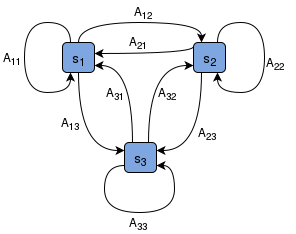

The diagram above was exported from draw.io. Its source (the exported page's mxGraphModel, read from the mxfile embedded in the PNG):
<mxGraphModel dx="890" dy="575" grid="1" gridSize="10" guides="1" tooltips="1" connect="1" arrows="1" fold="1" page="1" pageScale="1" pageWidth="850" pageHeight="1100" background="#ffffff" math="0" shadow="0">
  <root>
    <mxCell id="0" />
    <mxCell id="1" parent="0" />
    <mxCell id="2" style="edgeStyle=orthogonalEdgeStyle;html=1;exitX=0.5;exitY=1;entryX=0;entryY=0.25;jettySize=auto;orthogonalLoop=1;curved=1;" edge="1" source="5" target="12" parent="1">
      <mxGeometry x="174" y="590" as="geometry" />
    </mxCell>
    <mxCell id="3" style="edgeStyle=orthogonalEdgeStyle;curved=1;html=1;exitX=0.5;exitY=0;entryX=0.25;entryY=0;jettySize=auto;orthogonalLoop=1;" edge="1" source="5" target="9" parent="1">
      <mxGeometry x="174" y="540" as="geometry" />
    </mxCell>
    <mxCell id="4" style="edgeStyle=orthogonalEdgeStyle;curved=1;comic=0;html=1;exitX=0.25;exitY=0;jettySize=auto;orthogonalLoop=1;strokeColor=#000000;entryX=0.25;entryY=1;" edge="1" source="5" target="5" parent="1">
      <mxGeometry x="120" y="540" as="geometry">
        <mxPoint x="160" y="600" as="targetPoint" />
        <Array as="points">
          <mxPoint x="166" y="540" />
          <mxPoint x="120" y="540" />
          <mxPoint x="120" y="610" />
          <mxPoint x="166" y="610" />
        </Array>
      </mxGeometry>
    </mxCell>
    <mxCell id="5" value="&lt;font style=&quot;font-size: 14px&quot;&gt;s&lt;sub&gt;1&lt;/sub&gt;&lt;/font&gt;" style="rounded=1;whiteSpace=wrap;html=1;fillColor=#7EA6E0;" vertex="1" parent="1">
      <mxGeometry x="158" y="560" width="32" height="30" as="geometry" />
    </mxCell>
    <mxCell id="6" style="edgeStyle=orthogonalEdgeStyle;curved=1;html=1;exitX=0.25;exitY=1;entryX=1;entryY=0.25;jettySize=auto;orthogonalLoop=1;" edge="1" source="9" target="12" parent="1">
      <mxGeometry x="252" y="590" as="geometry" />
    </mxCell>
    <mxCell id="7" style="edgeStyle=orthogonalEdgeStyle;curved=1;html=1;exitX=0;exitY=0.25;jettySize=auto;orthogonalLoop=1;" edge="1" parent="1">
      <mxGeometry x="190" y="564" as="geometry">
        <mxPoint x="289" y="564" as="sourcePoint" />
        <mxPoint x="190" y="571" as="targetPoint" />
        <Array as="points">
          <mxPoint x="289" y="571" />
          <mxPoint x="190" y="571" />
        </Array>
      </mxGeometry>
    </mxCell>
    <mxCell id="8" style="edgeStyle=orthogonalEdgeStyle;curved=1;comic=0;html=1;exitX=0.75;exitY=0;jettySize=auto;orthogonalLoop=1;strokeColor=#000000;entryX=0.75;entryY=1;" edge="1" source="9" target="9" parent="1">
      <mxGeometry x="313" y="540" as="geometry">
        <mxPoint x="313" y="600" as="targetPoint" />
        <Array as="points">
          <mxPoint x="313" y="540" />
          <mxPoint x="360" y="540" />
          <mxPoint x="360" y="610" />
          <mxPoint x="313" y="610" />
        </Array>
      </mxGeometry>
    </mxCell>
    <mxCell id="9" value="&lt;font style=&quot;font-size: 14px&quot;&gt;s&lt;sub&gt;2&lt;/sub&gt;&lt;/font&gt;" style="rounded=1;whiteSpace=wrap;html=1;fillColor=#7EA6E0;" vertex="1" parent="1">
      <mxGeometry x="289" y="560" width="32" height="30" as="geometry" />
    </mxCell>
    <mxCell id="10" style="edgeStyle=orthogonalEdgeStyle;curved=1;html=1;exitX=0.25;exitY=0;entryX=1;entryY=0.75;jettySize=auto;orthogonalLoop=1;comic=0;strokeColor=#000000;" edge="1" source="12" target="5" parent="1">
      <mxGeometry x="190" y="583" as="geometry" />
    </mxCell>
    <mxCell id="11" style="edgeStyle=orthogonalEdgeStyle;curved=1;html=1;exitX=0.75;exitY=0;entryX=0;entryY=0.75;jettySize=auto;orthogonalLoop=1;" edge="1" source="12" target="9" parent="1">
      <mxGeometry x="244" y="583" as="geometry" />
    </mxCell>
    <mxCell id="12" value="&lt;font style=&quot;font-size: 14px&quot;&gt;s&lt;sub&gt;3&lt;/sub&gt;&lt;/font&gt;" style="rounded=1;whiteSpace=wrap;html=1;fillColor=#7EA6E0;" vertex="1" parent="1">
      <mxGeometry x="220" y="660" width="32" height="30" as="geometry" />
    </mxCell>
    <mxCell id="13" style="edgeStyle=orthogonalEdgeStyle;curved=1;comic=0;html=1;exitX=0;exitY=0.75;entryX=1;entryY=0.75;jettySize=auto;orthogonalLoop=1;strokeColor=#000000;" edge="1" source="12" target="12" parent="1">
      <mxGeometry x="200" y="683" as="geometry">
        <Array as="points">
          <mxPoint x="200" y="683" />
          <mxPoint x="200" y="730" />
          <mxPoint x="270" y="730" />
          <mxPoint x="270" y="683" />
        </Array>
      </mxGeometry>
    </mxCell>
    <mxCell id="14" value="A&lt;sub&gt;12&lt;/sub&gt;" style="text;html=1;resizable=0;points=[];autosize=1;align=left;verticalAlign=top;spacingTop=-4;" vertex="1" parent="1">
      <mxGeometry x="228" y="519" width="30" height="20" as="geometry" />
    </mxCell>
    <mxCell id="15" value="A&lt;sub&gt;21&lt;/sub&gt;" style="text;html=1;resizable=0;points=[];autosize=1;align=left;verticalAlign=top;spacingTop=-4;" vertex="1" parent="1">
      <mxGeometry x="223" y="549" width="30" height="20" as="geometry" />
    </mxCell>
    <mxCell id="16" value="A&lt;sub&gt;11&lt;/sub&gt;" style="text;html=1;resizable=0;points=[];autosize=1;align=left;verticalAlign=top;spacingTop=-4;" vertex="1" parent="1">
      <mxGeometry x="97" y="565" width="30" height="20" as="geometry" />
    </mxCell>
    <mxCell id="17" value="A&lt;sub&gt;13&lt;/sub&gt;" style="text;html=1;resizable=0;points=[];autosize=1;align=left;verticalAlign=top;spacingTop=-4;" vertex="1" parent="1">
      <mxGeometry x="155" y="630" width="30" height="20" as="geometry" />
    </mxCell>
    <mxCell id="18" value="A&lt;sub&gt;31&lt;/sub&gt;" style="text;html=1;resizable=0;points=[];autosize=1;align=left;verticalAlign=top;spacingTop=-4;" vertex="1" parent="1">
      <mxGeometry x="200" y="600" width="30" height="20" as="geometry" />
    </mxCell>
    <mxCell id="19" value="A&lt;sub&gt;33&lt;/sub&gt;" style="text;html=1;resizable=0;points=[];autosize=1;align=left;verticalAlign=top;spacingTop=-4;" vertex="1" parent="1">
      <mxGeometry x="223" y="730" width="30" height="20" as="geometry" />
    </mxCell>
    <mxCell id="20" value="A&lt;sub&gt;32&lt;/sub&gt;" style="text;html=1;resizable=0;points=[];autosize=1;align=left;verticalAlign=top;spacingTop=-4;" vertex="1" parent="1">
      <mxGeometry x="252" y="600" width="30" height="20" as="geometry" />
    </mxCell>
    <mxCell id="21" value="A&lt;sub&gt;23&lt;/sub&gt;" style="text;html=1;resizable=0;points=[];autosize=1;align=left;verticalAlign=top;spacingTop=-4;" vertex="1" parent="1">
      <mxGeometry x="292" y="640" width="30" height="20" as="geometry" />
    </mxCell>
    <mxCell id="22" value="A&lt;sub&gt;22&lt;/sub&gt;" style="text;html=1;resizable=0;points=[];autosize=1;align=left;verticalAlign=top;spacingTop=-4;" vertex="1" parent="1">
      <mxGeometry x="360" y="570" width="30" height="20" as="geometry" />
    </mxCell>
  </root>
</mxGraphModel>